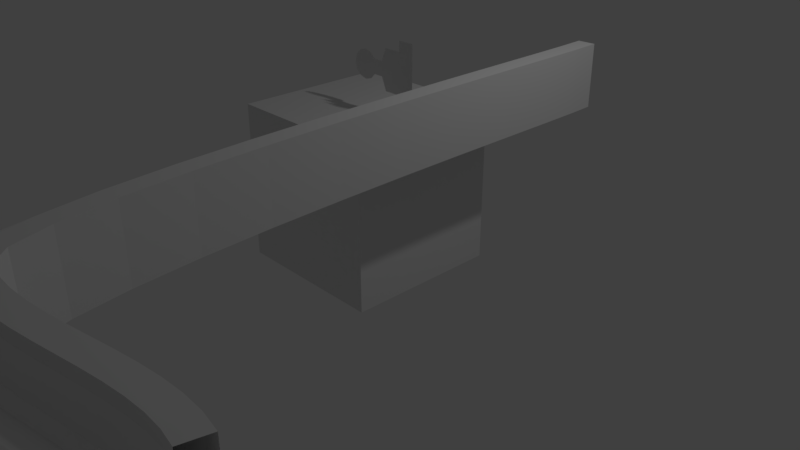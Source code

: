 # Source: pipeline_rails_for_menu.blend  (saved by Blender 2.79.0; exported with 4.5.12 LTS)
import bpy
from mathutils import Matrix  # noqa: F401  (used for matrix-valued properties, if any)

bpy.ops.wm.read_factory_settings(use_empty=True)
scene = bpy.context.scene
scene.name = 'Scene'

# ---- collections
col_collection_1 = bpy.data.collections.new('Collection 1'); scene.collection.children.link(col_collection_1)

# ---- materials (node trees are filled in below, after node groups)
mat_material = bpy.data.materials.new('Material')
mat_material.alpha_threshold = 0.0
mat_material.use_transparent_shadow = False
mat_material.roughness = 0.5
mat_material.line_color = (0.0, 0.0, 0.0, 1.0)

# ---- material node trees

# ---- world
world_world = bpy.data.worlds.new('World'); scene.world = world_world
world_world.color = (0.05088, 0.05088, 0.05088)
world_world.use_sun_shadow = False
world_world.sun_shadow_jitter_overblur = 0.0
world_world.cycles.sampling_method = 'MANUAL'

# ---- cameras
cam_camera = bpy.data.cameras.new('Camera')
cam_camera.clip_end = 100.0
cam_camera.lens = 35.0
cam_camera.sensor_width = 32.0
cam_camera.sensor_height = 18.0
cam_camera.ortho_scale = 7.314
cam_camera.dof.focus_distance = 0.0
cam_camera.dof.aperture_fstop = 128.0

# ---- lights
light_lamp = bpy.data.lights.new('Lamp', 'POINT')
light_lamp.transmission_factor = 0.0
light_lamp.cutoff_distance = 30.0
light_lamp.energy = 100.0
light_lamp.shadow_buffer_clip_start = 1.001
light_lamp.shadow_soft_size = 0.1
light_lamp.shadow_maximum_resolution = 0.006
light_lamp.use_absolute_resolution = True

# ---- meshes
me_cube = bpy.data.meshes.new('Cube')
me_cube.from_pydata([(1.0, 1.0, -1.0), (1.0, -1.0, -1.0), (-1.0, -1.0, -1.0), (-1.0, 1.0, -1.0), (1.0, 1.0, 1.0), (1.0, -1.0, 1.0), (-1.0, -1.0, 1.0), (-1.0, 1.0, 1.0)], [], [(0, 1, 2, 3), (4, 7, 6, 5), (0, 4, 5, 1), (1, 5, 6, 2), (2, 6, 7, 3), (4, 0, 3, 7)])
me_cube.materials.append(mat_material)
me_cube.use_remesh_preserve_volume = False
me_cube.use_remesh_preserve_attributes = False
me_cube.use_mirror_vertex_groups = False
me_cube.update()
me_cube_001 = bpy.data.meshes.new('Cube.001')
me_cube_001.from_pydata([(-0.2507, -2.814e-05, -0.433), (0.2506, -2.814e-05, -0.433), (-0.08907, -2.814e-05, -0.6208), (0.08895, -2.814e-05, -0.6208), (0.08905, -2.814e-05, -0.4981), (-0.08916, -2.814e-05, -0.4981), (-0.2507, -2.814e-05, -0.2109), (0.2506, -2.814e-05, -0.2109), (-0.1542, -2.814e-05, -0.6859), (-0.1781, -2.814e-05, -0.7749), (-0.1542, -2.813e-05, -0.864), (-0.08907, -2.813e-05, -0.9291), (-5.606e-05, -2.813e-05, -0.953), (0.08895, -2.813e-05, -0.9291), (0.1541, -2.813e-05, -0.864), (0.178, -2.814e-05, -0.7749), (0.1541, -2.814e-05, -0.6859), (-0.3771, -2.814e-05, -0.2109), (0.377, -2.814e-05, -0.2109), (-0.3771, -2.814e-05, -0.003856), (0.377, -2.814e-05, -0.003856)], [], [(4, 5, 2, 3), (5, 4, 1, 0), (0, 1, 7, 6), (3, 2, 8, 16), (9, 15, 16, 8), (14, 15, 9, 10), (13, 14, 10, 11), (11, 12, 13), (19, 17, 6, 7, 18, 20)])
me_cube_001.polygons.foreach_set('use_smooth', [True] * 9)
me_cube_001.use_remesh_preserve_volume = False
me_cube_001.use_remesh_preserve_attributes = False
me_cube_001.use_mirror_vertex_groups = False
me_cube_001.update()

# ---- curves / text
cu_beziercurve_001 = bpy.data.curves.new('BezierCurve.001', 'CURVE')
cu_beziercurve_001.dimensions = '3D'
_sp = cu_beziercurve_001.splines.new('BEZIER'); _sp.bezier_points.add(13)
_sp.bezier_points.foreach_set('co', [-0.4784, -0.1146, 0.001488, -0.7144, -0.1269, 0.001488, -0.7267, 0.109, 0.001488, -0.4908, 0.1214, 0.001488, -0.4359, 0.05597, 0.001516, -0.324, 0.05597, 0.001516, -0.2129, 0.2533, 0.001516, -0.2129, 0.3768, 0.001516, -0.00345, 0.3768, 0.001516, -0.003451, -0.3777, 0.001516, -0.2115, -0.3777, 0.001516, -0.2115, -0.2495, 0.001516, -0.3227, -0.05508, 0.001516, -0.4299, -0.05508, 0.001516])
_sp.bezier_points.foreach_set('handle_left', [-0.4623, -0.09734, 0.001488, -0.6458, -0.1887, 0.001488, -0.7885, 0.04048, 0.001488, -0.5571, 0.171, 0.001489, -0.451, 0.07775, 0.001507, -0.4289, 0.05597, 0.001516, -0.2499, 0.1876, 0.001516, -0.2129, 0.3357, 0.001516, -0.07327, 0.3768, 0.001516, -0.003451, -0.1262, 0.001516, -0.1422, -0.3777, 0.001516, -0.2115, -0.2923, 0.001516, -0.2856, -0.1199, 0.001516, -0.3553, -0.05508, 0.001516])
_sp.bezier_points.foreach_set('handle_right', [-0.5414, -0.1819, 0.001488, -0.7829, -0.06521, 0.001488, -0.665, 0.1776, 0.001488, -0.4697, 0.1056, 0.001488, -0.3605, 0.05597, 0.001516, -0.287, 0.1225, 0.001516, -0.2129, 0.2945, 0.001516, -0.1431, 0.3768, 0.001516, -0.00345, 0.1253, 0.001516, -0.07281, -0.3777, 0.001516, -0.2115, -0.335, 0.001516, -0.2486, -0.1847, 0.001516, -0.4281, -0.05508, 0.001433, -0.4461, -0.07491, 0.001507])
for _p, _l, _r in zip(_sp.bezier_points, ['ALIGNED', 'AUTO', 'AUTO', 'ALIGNED', 'FREE', 'FREE', 'VECTOR', 'VECTOR', 'VECTOR', 'VECTOR', 'VECTOR', 'VECTOR', 'VECTOR', 'FREE'], ['ALIGNED', 'AUTO', 'AUTO', 'ALIGNED', 'FREE', 'FREE', 'VECTOR', 'VECTOR', 'VECTOR', 'VECTOR', 'VECTOR', 'VECTOR', 'FREE', 'VECTOR']): _p.handle_left_type = _l; _p.handle_right_type = _r
_sp.order_u = 0
_sp.order_v = 0
_sp.use_cyclic_u = True
cu_beziercurve_001.use_path_clamp = True
cu_beziercurve_001.bevel_resolution = 0
cu_beziercurve_001.fill_mode = 'HALF'
cu_beziercurve = bpy.data.curves.new('BezierCurve', 'CURVE')
cu_beziercurve.dimensions = '2D'
_sp = cu_beziercurve.splines.new('BEZIER'); _sp.bezier_points.add(2)
_sp.bezier_points.foreach_set('co', [-2.545, 4.512, 0.0, -0.2912, 4.971, 0.0, 1.194, -1.901, 0.0])
_sp.bezier_points.foreach_set('handle_left', [-3.249, 4.58, 0.0, -0.9951, 5.039, 0.0, 1.002, -0.9199, 0.0])
_sp.bezier_points.foreach_set('handle_right', [-1.841, 4.444, 0.0, 0.4126, 4.903, 0.0, 1.385, -2.883, 0.0])
for _p, _l, _r in zip(_sp.bezier_points, ['ALIGNED', 'ALIGNED', 'ALIGNED'], ['ALIGNED', 'ALIGNED', 'ALIGNED']): _p.handle_left_type = _l; _p.handle_right_type = _r
_sp.order_u = 0
_sp.order_v = 0
_sp.use_smooth = False
cu_beziercurve.use_path = True
cu_beziercurve.use_path_clamp = True
cu_beziercurve.bevel_mode = 'OBJECT'
cu_beziercurve.bevel_resolution = 0
cu_beziercurve.fill_mode = 'BOTH'

# ---- objects
ob_beziercurve_001 = bpy.data.objects.new('BezierCurve.001', cu_beziercurve_001)
ob_beziercurve = bpy.data.objects.new('BezierCurve', cu_beziercurve)
ob_cube = bpy.data.objects.new('Cube', me_cube)
ob_cube_001 = bpy.data.objects.new('Cube.001', me_cube_001)
ob_lamp = bpy.data.objects.new('Lamp', light_lamp)
ob_camera = bpy.data.objects.new('Camera', cam_camera)

# ---- transforms, parenting, visibility, modifiers, constraints
ob_beziercurve_001.location = (0.7755, 2.814e-05, 2.5)
ob_beziercurve_001.lineart.crease_threshold = 0.0
ob_beziercurve.location = (2.724, -0.1331, 2.355)
ob_beziercurve.rotation_euler = (0.0, -0.0, -3.279)
ob_beziercurve.lineart.crease_threshold = 0.0
ob_cube.location = (0.0, 0.0, 1.0)
ob_cube.lock_rotations_4d = False
ob_cube.empty_display_type = 'ARROWS'
ob_cube.hide_viewport = True
ob_cube.lineart.crease_threshold = 0.0
ob_cube_001.location = (0.7755, 2.814e-05, 2.5)
ob_cube_001.rotation_euler = (-0.0, 1.571, 0.0)
ob_cube_001.hide_viewport = True
ob_cube_001.lineart.crease_threshold = 0.0
ob_lamp.location = (4.076, 1.005, 5.904)
ob_lamp.rotation_euler = (0.6503, 0.05522, 1.866)
ob_lamp.lock_rotations_4d = False
ob_lamp.empty_display_type = 'ARROWS'
ob_lamp.color = (0.0, 0.0, 0.0, 0.0)
ob_lamp.lineart.crease_threshold = 0.0
ob_camera.location = (7.481, -6.508, 5.344)
ob_camera.rotation_euler = (1.109, 0.0, 0.8149)
ob_camera.lock_rotations_4d = False
ob_camera.empty_display_type = 'ARROWS'
ob_camera.color = (0.0, 0.0, 0.0, 0.0)
ob_camera.display_type = 'WIRE'
ob_camera.lineart.crease_threshold = 0.0
cu_beziercurve.bevel_object = ob_beziercurve_001

# ---- collection membership
col_collection_1.objects.link(ob_beziercurve_001)
col_collection_1.objects.link(ob_beziercurve)
col_collection_1.objects.link(ob_cube)
col_collection_1.objects.link(ob_cube_001)
col_collection_1.objects.link(ob_lamp)
col_collection_1.objects.link(ob_camera)

# ---- scene / render settings (as saved in the file)
scene.camera = ob_camera
scene.frame_start = 1; scene.frame_end = 250; scene.frame_set(1)
scene.render.engine = 'BLENDER_EEVEE_NEXT'
scene.render.resolution_percentage = 50
scene.render.dither_intensity = 0.0
scene.cycles.use_denoising = False
scene.cycles.samples = 128
scene.cycles.sampling_pattern = 'TABULATED_SOBOL'
scene.cycles.use_adaptive_sampling = False
scene.cycles.use_light_tree = False
scene.cycles.blur_glossy = 0.0
scene.cycles.sample_clamp_indirect = 0.0
scene.view_settings.view_transform = 'Standard'
bpy.context.view_layer.update()
